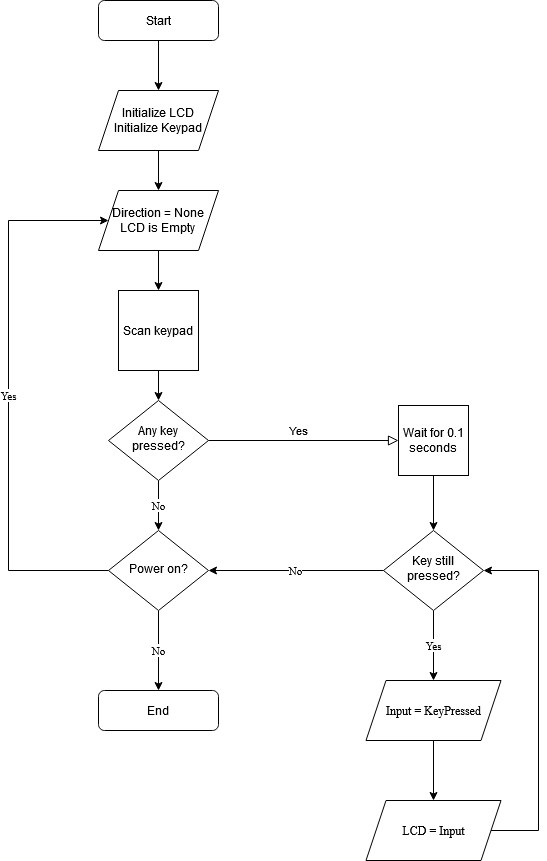

The diagram above was exported from draw.io. Its source (the exported page's mxGraphModel, read from the mxfile embedded in the PNG):
<mxGraphModel dx="1038" dy="575" grid="1" gridSize="10" guides="1" tooltips="1" connect="1" arrows="1" fold="1" page="1" pageScale="1" pageWidth="827" pageHeight="1169" math="0" shadow="0">
  <root>
    <mxCell id="WIyWlLk6GJQsqaUBKTNV-0" />
    <mxCell id="WIyWlLk6GJQsqaUBKTNV-1" parent="WIyWlLk6GJQsqaUBKTNV-0" />
    <mxCell id="7RdQQSnOnMnneXrmB_0U-14" style="edgeStyle=orthogonalEdgeStyle;rounded=0;orthogonalLoop=1;jettySize=auto;html=1;exitX=0.5;exitY=1;exitDx=0;exitDy=0;entryX=0.5;entryY=0;entryDx=0;entryDy=0;fontFamily=Times New Roman;" edge="1" parent="WIyWlLk6GJQsqaUBKTNV-1" source="WIyWlLk6GJQsqaUBKTNV-3" target="7RdQQSnOnMnneXrmB_0U-0">
      <mxGeometry relative="1" as="geometry" />
    </mxCell>
    <mxCell id="WIyWlLk6GJQsqaUBKTNV-3" value="Start" style="rounded=1;whiteSpace=wrap;html=1;fontSize=12;glass=0;strokeWidth=1;shadow=0;" parent="WIyWlLk6GJQsqaUBKTNV-1" vertex="1">
      <mxGeometry x="160" y="40" width="120" height="40" as="geometry" />
    </mxCell>
    <mxCell id="WIyWlLk6GJQsqaUBKTNV-5" value="Yes" style="edgeStyle=orthogonalEdgeStyle;rounded=0;html=1;jettySize=auto;orthogonalLoop=1;fontSize=11;endArrow=block;endFill=0;endSize=8;strokeWidth=1;shadow=0;labelBackgroundColor=none;entryX=0;entryY=0.5;entryDx=0;entryDy=0;" parent="WIyWlLk6GJQsqaUBKTNV-1" source="WIyWlLk6GJQsqaUBKTNV-6" target="7RdQQSnOnMnneXrmB_0U-3" edge="1">
      <mxGeometry x="-0.0526" y="10" relative="1" as="geometry">
        <mxPoint as="offset" />
        <mxPoint x="380" y="530" as="targetPoint" />
      </mxGeometry>
    </mxCell>
    <mxCell id="7RdQQSnOnMnneXrmB_0U-21" value="No" style="edgeStyle=orthogonalEdgeStyle;rounded=0;orthogonalLoop=1;jettySize=auto;html=1;exitX=0.5;exitY=1;exitDx=0;exitDy=0;entryX=0.5;entryY=0;entryDx=0;entryDy=0;fontFamily=Times New Roman;" edge="1" parent="WIyWlLk6GJQsqaUBKTNV-1" source="WIyWlLk6GJQsqaUBKTNV-6" target="7RdQQSnOnMnneXrmB_0U-18">
      <mxGeometry relative="1" as="geometry" />
    </mxCell>
    <mxCell id="WIyWlLk6GJQsqaUBKTNV-6" value="Any key pressed?" style="rhombus;whiteSpace=wrap;html=1;shadow=0;fontFamily=Helvetica;fontSize=12;align=center;strokeWidth=1;spacing=6;spacingTop=-4;" parent="WIyWlLk6GJQsqaUBKTNV-1" vertex="1">
      <mxGeometry x="170" y="440" width="100" height="80" as="geometry" />
    </mxCell>
    <mxCell id="7RdQQSnOnMnneXrmB_0U-15" style="edgeStyle=orthogonalEdgeStyle;rounded=0;orthogonalLoop=1;jettySize=auto;html=1;exitX=0.5;exitY=1;exitDx=0;exitDy=0;entryX=0.5;entryY=0;entryDx=0;entryDy=0;fontFamily=Times New Roman;" edge="1" parent="WIyWlLk6GJQsqaUBKTNV-1" source="7RdQQSnOnMnneXrmB_0U-0" target="7RdQQSnOnMnneXrmB_0U-2">
      <mxGeometry relative="1" as="geometry" />
    </mxCell>
    <mxCell id="7RdQQSnOnMnneXrmB_0U-0" value="&lt;div&gt;Initialize LCD&lt;/div&gt;&lt;div&gt;Initialize Keypad&lt;br&gt;&lt;/div&gt;" style="shape=parallelogram;perimeter=parallelogramPerimeter;whiteSpace=wrap;html=1;fixedSize=1;" vertex="1" parent="WIyWlLk6GJQsqaUBKTNV-1">
      <mxGeometry x="160" y="130" width="120" height="60" as="geometry" />
    </mxCell>
    <mxCell id="7RdQQSnOnMnneXrmB_0U-17" style="edgeStyle=orthogonalEdgeStyle;rounded=0;orthogonalLoop=1;jettySize=auto;html=1;exitX=0.5;exitY=1;exitDx=0;exitDy=0;entryX=0.5;entryY=0;entryDx=0;entryDy=0;fontFamily=Times New Roman;" edge="1" parent="WIyWlLk6GJQsqaUBKTNV-1" source="7RdQQSnOnMnneXrmB_0U-1" target="WIyWlLk6GJQsqaUBKTNV-6">
      <mxGeometry relative="1" as="geometry" />
    </mxCell>
    <mxCell id="7RdQQSnOnMnneXrmB_0U-1" value="Scan keypad" style="whiteSpace=wrap;html=1;aspect=fixed;" vertex="1" parent="WIyWlLk6GJQsqaUBKTNV-1">
      <mxGeometry x="180" y="330" width="80" height="80" as="geometry" />
    </mxCell>
    <mxCell id="7RdQQSnOnMnneXrmB_0U-16" style="edgeStyle=orthogonalEdgeStyle;rounded=0;orthogonalLoop=1;jettySize=auto;html=1;exitX=0.5;exitY=1;exitDx=0;exitDy=0;entryX=0.5;entryY=0;entryDx=0;entryDy=0;fontFamily=Times New Roman;" edge="1" parent="WIyWlLk6GJQsqaUBKTNV-1" source="7RdQQSnOnMnneXrmB_0U-2" target="7RdQQSnOnMnneXrmB_0U-1">
      <mxGeometry relative="1" as="geometry" />
    </mxCell>
    <mxCell id="7RdQQSnOnMnneXrmB_0U-2" value="&lt;div&gt;Direction = None&lt;br&gt;&lt;/div&gt;LCD is Empty" style="shape=parallelogram;perimeter=parallelogramPerimeter;whiteSpace=wrap;html=1;fixedSize=1;" vertex="1" parent="WIyWlLk6GJQsqaUBKTNV-1">
      <mxGeometry x="160" y="230" width="120" height="60" as="geometry" />
    </mxCell>
    <mxCell id="7RdQQSnOnMnneXrmB_0U-9" style="edgeStyle=orthogonalEdgeStyle;rounded=0;orthogonalLoop=1;jettySize=auto;html=1;exitX=0.5;exitY=1;exitDx=0;exitDy=0;entryX=0.5;entryY=0;entryDx=0;entryDy=0;fontFamily=Comic Sans MS;" edge="1" parent="WIyWlLk6GJQsqaUBKTNV-1" source="7RdQQSnOnMnneXrmB_0U-3" target="7RdQQSnOnMnneXrmB_0U-6">
      <mxGeometry relative="1" as="geometry" />
    </mxCell>
    <mxCell id="7RdQQSnOnMnneXrmB_0U-3" value="Wait for 0.1 seconds" style="whiteSpace=wrap;html=1;aspect=fixed;" vertex="1" parent="WIyWlLk6GJQsqaUBKTNV-1">
      <mxGeometry x="460" y="445" width="70" height="70" as="geometry" />
    </mxCell>
    <mxCell id="7RdQQSnOnMnneXrmB_0U-10" value="Yes" style="edgeStyle=orthogonalEdgeStyle;rounded=0;orthogonalLoop=1;jettySize=auto;html=1;exitX=0.5;exitY=1;exitDx=0;exitDy=0;entryX=0.5;entryY=0;entryDx=0;entryDy=0;fontFamily=Times New Roman;" edge="1" parent="WIyWlLk6GJQsqaUBKTNV-1" source="7RdQQSnOnMnneXrmB_0U-6" target="7RdQQSnOnMnneXrmB_0U-7">
      <mxGeometry relative="1" as="geometry" />
    </mxCell>
    <mxCell id="7RdQQSnOnMnneXrmB_0U-28" value="No" style="edgeStyle=orthogonalEdgeStyle;rounded=0;orthogonalLoop=1;jettySize=auto;html=1;exitX=0;exitY=0.5;exitDx=0;exitDy=0;entryX=1;entryY=0.5;entryDx=0;entryDy=0;fontFamily=Times New Roman;" edge="1" parent="WIyWlLk6GJQsqaUBKTNV-1" source="7RdQQSnOnMnneXrmB_0U-6" target="7RdQQSnOnMnneXrmB_0U-18">
      <mxGeometry relative="1" as="geometry" />
    </mxCell>
    <mxCell id="7RdQQSnOnMnneXrmB_0U-6" value="Key still pressed?" style="rhombus;whiteSpace=wrap;html=1;shadow=0;fontFamily=Helvetica;fontSize=12;align=center;strokeWidth=1;spacing=6;spacingTop=-4;" vertex="1" parent="WIyWlLk6GJQsqaUBKTNV-1">
      <mxGeometry x="445" y="570" width="100" height="80" as="geometry" />
    </mxCell>
    <mxCell id="7RdQQSnOnMnneXrmB_0U-13" style="edgeStyle=orthogonalEdgeStyle;rounded=0;orthogonalLoop=1;jettySize=auto;html=1;exitX=0.5;exitY=1;exitDx=0;exitDy=0;entryX=0.5;entryY=0;entryDx=0;entryDy=0;fontFamily=Times New Roman;" edge="1" parent="WIyWlLk6GJQsqaUBKTNV-1" source="7RdQQSnOnMnneXrmB_0U-7" target="7RdQQSnOnMnneXrmB_0U-12">
      <mxGeometry relative="1" as="geometry" />
    </mxCell>
    <mxCell id="7RdQQSnOnMnneXrmB_0U-7" value="Input = KeyPressed" style="shape=parallelogram;perimeter=parallelogramPerimeter;whiteSpace=wrap;html=1;fixedSize=1;fontFamily=Times New Roman;" vertex="1" parent="WIyWlLk6GJQsqaUBKTNV-1">
      <mxGeometry x="427.5" y="720" width="135" height="60" as="geometry" />
    </mxCell>
    <mxCell id="7RdQQSnOnMnneXrmB_0U-27" style="edgeStyle=orthogonalEdgeStyle;rounded=0;orthogonalLoop=1;jettySize=auto;html=1;exitX=1;exitY=0.5;exitDx=0;exitDy=0;fontFamily=Times New Roman;entryX=1;entryY=0.5;entryDx=0;entryDy=0;" edge="1" parent="WIyWlLk6GJQsqaUBKTNV-1" source="7RdQQSnOnMnneXrmB_0U-12" target="7RdQQSnOnMnneXrmB_0U-6">
      <mxGeometry relative="1" as="geometry">
        <mxPoint x="620" y="600" as="targetPoint" />
        <Array as="points">
          <mxPoint x="600" y="870" />
          <mxPoint x="600" y="610" />
        </Array>
      </mxGeometry>
    </mxCell>
    <mxCell id="7RdQQSnOnMnneXrmB_0U-12" value="LCD = Input" style="shape=parallelogram;perimeter=parallelogramPerimeter;whiteSpace=wrap;html=1;fixedSize=1;fontFamily=Times New Roman;" vertex="1" parent="WIyWlLk6GJQsqaUBKTNV-1">
      <mxGeometry x="427.5" y="840" width="135" height="60" as="geometry" />
    </mxCell>
    <mxCell id="7RdQQSnOnMnneXrmB_0U-22" value="Yes" style="edgeStyle=orthogonalEdgeStyle;rounded=0;orthogonalLoop=1;jettySize=auto;html=1;exitX=0;exitY=0.5;exitDx=0;exitDy=0;fontFamily=Times New Roman;entryX=0;entryY=0.5;entryDx=0;entryDy=0;" edge="1" parent="WIyWlLk6GJQsqaUBKTNV-1" source="7RdQQSnOnMnneXrmB_0U-18" target="7RdQQSnOnMnneXrmB_0U-2">
      <mxGeometry relative="1" as="geometry">
        <mxPoint x="70" y="250" as="targetPoint" />
        <Array as="points">
          <mxPoint x="70" y="610" />
          <mxPoint x="70" y="260" />
        </Array>
      </mxGeometry>
    </mxCell>
    <mxCell id="7RdQQSnOnMnneXrmB_0U-26" value="No" style="edgeStyle=orthogonalEdgeStyle;rounded=0;orthogonalLoop=1;jettySize=auto;html=1;exitX=0.5;exitY=1;exitDx=0;exitDy=0;entryX=0.5;entryY=0;entryDx=0;entryDy=0;fontFamily=Times New Roman;" edge="1" parent="WIyWlLk6GJQsqaUBKTNV-1" source="7RdQQSnOnMnneXrmB_0U-18" target="7RdQQSnOnMnneXrmB_0U-25">
      <mxGeometry relative="1" as="geometry" />
    </mxCell>
    <mxCell id="7RdQQSnOnMnneXrmB_0U-18" value="Power on?" style="rhombus;whiteSpace=wrap;html=1;shadow=0;fontFamily=Helvetica;fontSize=12;align=center;strokeWidth=1;spacing=6;spacingTop=-4;" vertex="1" parent="WIyWlLk6GJQsqaUBKTNV-1">
      <mxGeometry x="170" y="570" width="100" height="80" as="geometry" />
    </mxCell>
    <mxCell id="7RdQQSnOnMnneXrmB_0U-25" value="End" style="rounded=1;whiteSpace=wrap;html=1;fontSize=12;glass=0;strokeWidth=1;shadow=0;" vertex="1" parent="WIyWlLk6GJQsqaUBKTNV-1">
      <mxGeometry x="160" y="730" width="120" height="40" as="geometry" />
    </mxCell>
  </root>
</mxGraphModel>